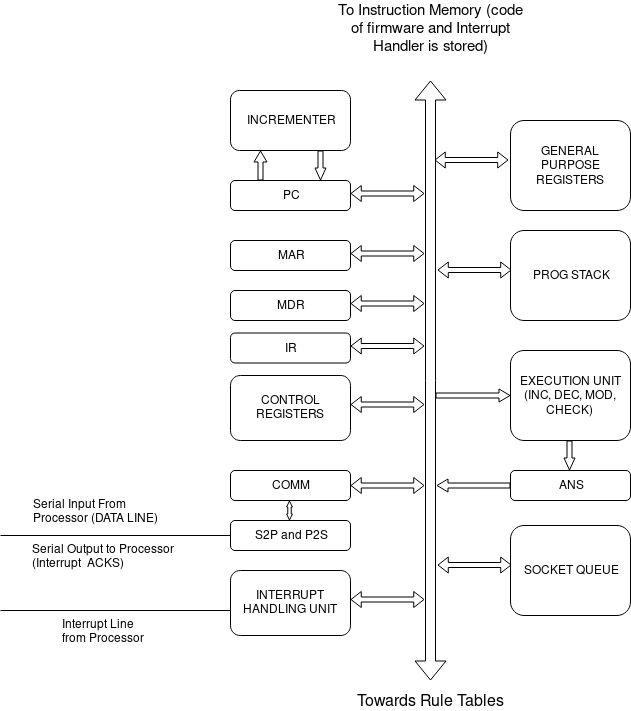

The diagram above was exported from draw.io. Its source (the exported page's mxGraphModel, read from the mxfile embedded in the PNG):
<mxGraphModel dx="868" dy="455" grid="1" gridSize="10" guides="1" tooltips="1" connect="1" arrows="1" fold="1" page="1" pageScale="1" pageWidth="850" pageHeight="1100" background="#ffffff" math="0" shadow="0">
  <root>
    <mxCell id="0" />
    <mxCell id="1" parent="0" />
    <mxCell id="vtSs92c4-KT__EunIVRf-32" value="" style="shape=flexArrow;endArrow=classic;html=1;width=5;endSize=3.33;endWidth=7;" parent="1" edge="1">
      <mxGeometry width="50" height="50" relative="1" as="geometry">
        <mxPoint x="445" y="595" as="sourcePoint" />
        <mxPoint x="520" y="595" as="targetPoint" />
      </mxGeometry>
    </mxCell>
    <mxCell id="vtSs92c4-KT__EunIVRf-3" value="" style="shape=flexArrow;endArrow=classic;startArrow=classic;html=1;" parent="1" edge="1">
      <mxGeometry width="50" height="50" relative="1" as="geometry">
        <mxPoint x="440" y="880" as="sourcePoint" />
        <mxPoint x="440" y="280" as="targetPoint" />
      </mxGeometry>
    </mxCell>
    <mxCell id="vtSs92c4-KT__EunIVRf-4" value="PC" style="rounded=1;whiteSpace=wrap;html=1;strokeColor=#000000;fillColor=#FFFFFF;" parent="1" vertex="1">
      <mxGeometry x="240" y="380" width="120" height="30" as="geometry" />
    </mxCell>
    <mxCell id="vtSs92c4-KT__EunIVRf-5" value="INCREMENTER" style="rounded=1;whiteSpace=wrap;html=1;strokeColor=#000000;fillColor=#FFFFFF;" parent="1" vertex="1">
      <mxGeometry x="240" y="290" width="120" height="60" as="geometry" />
    </mxCell>
    <mxCell id="vtSs92c4-KT__EunIVRf-6" value="" style="shape=flexArrow;endArrow=classic;html=1;exitX=0.75;exitY=1;exitDx=0;exitDy=0;width=5;endSize=3.67;endWidth=5;" parent="1" source="vtSs92c4-KT__EunIVRf-5" edge="1">
      <mxGeometry width="50" height="50" relative="1" as="geometry">
        <mxPoint x="270" y="500" as="sourcePoint" />
        <mxPoint x="330" y="380" as="targetPoint" />
      </mxGeometry>
    </mxCell>
    <mxCell id="vtSs92c4-KT__EunIVRf-8" value="" style="shape=flexArrow;endArrow=classic;html=1;exitX=0.25;exitY=0;exitDx=0;exitDy=0;width=5;endSize=3.33;endWidth=7;entryX=0.25;entryY=1;entryDx=0;entryDy=0;" parent="1" source="vtSs92c4-KT__EunIVRf-4" target="vtSs92c4-KT__EunIVRf-5" edge="1">
      <mxGeometry width="50" height="50" relative="1" as="geometry">
        <mxPoint x="340" y="340" as="sourcePoint" />
        <mxPoint x="340" y="390" as="targetPoint" />
      </mxGeometry>
    </mxCell>
    <mxCell id="vtSs92c4-KT__EunIVRf-9" value="" style="shape=flexArrow;endArrow=classic;startArrow=classic;html=1;width=5;startSize=3.09;startWidth=10;endWidth=10;endSize=3.09;" parent="1" edge="1">
      <mxGeometry width="50" height="50" relative="1" as="geometry">
        <mxPoint x="360" y="393" as="sourcePoint" />
        <mxPoint x="434" y="393" as="targetPoint" />
      </mxGeometry>
    </mxCell>
    <mxCell id="vtSs92c4-KT__EunIVRf-14" value="MAR" style="rounded=1;whiteSpace=wrap;html=1;strokeColor=#000000;fillColor=#FFFFFF;" parent="1" vertex="1">
      <mxGeometry x="240" y="440" width="120" height="30" as="geometry" />
    </mxCell>
    <mxCell id="vtSs92c4-KT__EunIVRf-15" value="" style="shape=flexArrow;endArrow=classic;startArrow=classic;html=1;width=5;startSize=3.09;startWidth=10;endWidth=10;endSize=3.09;" parent="1" edge="1">
      <mxGeometry width="50" height="50" relative="1" as="geometry">
        <mxPoint x="360" y="453" as="sourcePoint" />
        <mxPoint x="434" y="453" as="targetPoint" />
      </mxGeometry>
    </mxCell>
    <mxCell id="vtSs92c4-KT__EunIVRf-16" value="MDR" style="rounded=1;whiteSpace=wrap;html=1;strokeColor=#000000;fillColor=#FFFFFF;" parent="1" vertex="1">
      <mxGeometry x="240" y="490" width="120" height="30" as="geometry" />
    </mxCell>
    <mxCell id="vtSs92c4-KT__EunIVRf-17" value="" style="shape=flexArrow;endArrow=classic;startArrow=classic;html=1;width=5;startSize=3.09;startWidth=10;endWidth=10;endSize=3.09;" parent="1" edge="1">
      <mxGeometry width="50" height="50" relative="1" as="geometry">
        <mxPoint x="360" y="503" as="sourcePoint" />
        <mxPoint x="434" y="503" as="targetPoint" />
      </mxGeometry>
    </mxCell>
    <mxCell id="vtSs92c4-KT__EunIVRf-18" value="COMM" style="rounded=1;whiteSpace=wrap;html=1;strokeColor=#000000;fillColor=#FFFFFF;" parent="1" vertex="1">
      <mxGeometry x="240" y="670" width="120" height="30" as="geometry" />
    </mxCell>
    <mxCell id="vtSs92c4-KT__EunIVRf-20" value="PROG STACK" style="rounded=1;whiteSpace=wrap;html=1;strokeColor=#000000;fillColor=#FFFFFF;" parent="1" vertex="1">
      <mxGeometry x="520" y="430" width="120" height="90" as="geometry" />
    </mxCell>
    <mxCell id="vtSs92c4-KT__EunIVRf-21" value="" style="shape=flexArrow;endArrow=classic;startArrow=classic;html=1;width=5;startSize=3.09;startWidth=10;endWidth=10;endSize=3.09;" parent="1" edge="1">
      <mxGeometry width="50" height="50" relative="1" as="geometry">
        <mxPoint x="447" y="469.5" as="sourcePoint" />
        <mxPoint x="521" y="469.5" as="targetPoint" />
      </mxGeometry>
    </mxCell>
    <mxCell id="vtSs92c4-KT__EunIVRf-25" value="&lt;div&gt;EXECUTION UNIT&lt;/div&gt;&lt;div&gt;(INC, DEC, MOD, CHECK)&lt;br&gt;&lt;/div&gt;" style="rounded=1;whiteSpace=wrap;html=1;strokeColor=#000000;fillColor=#FFFFFF;" parent="1" vertex="1">
      <mxGeometry x="520" y="550" width="120" height="90" as="geometry" />
    </mxCell>
    <mxCell id="vtSs92c4-KT__EunIVRf-27" value="" style="shape=flexArrow;endArrow=classic;html=1;exitX=0.75;exitY=1;exitDx=0;exitDy=0;width=5;endSize=3.67;endWidth=5;" parent="1" edge="1">
      <mxGeometry width="50" height="50" relative="1" as="geometry">
        <mxPoint x="579" y="640" as="sourcePoint" />
        <mxPoint x="579" y="670" as="targetPoint" />
      </mxGeometry>
    </mxCell>
    <mxCell id="vtSs92c4-KT__EunIVRf-28" value="ANS" style="rounded=1;whiteSpace=wrap;html=1;strokeColor=#000000;fillColor=#FFFFFF;" parent="1" vertex="1">
      <mxGeometry x="520" y="670" width="120" height="30" as="geometry" />
    </mxCell>
    <mxCell id="vtSs92c4-KT__EunIVRf-33" value="" style="shape=flexArrow;endArrow=classic;html=1;width=5;endSize=3.33;endWidth=7;exitX=0;exitY=0.5;exitDx=0;exitDy=0;" parent="1" source="vtSs92c4-KT__EunIVRf-28" edge="1">
      <mxGeometry width="50" height="50" relative="1" as="geometry">
        <mxPoint x="516" y="685" as="sourcePoint" />
        <mxPoint x="446" y="685" as="targetPoint" />
      </mxGeometry>
    </mxCell>
    <mxCell id="vtSs92c4-KT__EunIVRf-35" value="GENERAL PURPOSE REGISTERS" style="rounded=1;whiteSpace=wrap;html=1;strokeColor=#000000;fillColor=#FFFFFF;" parent="1" vertex="1">
      <mxGeometry x="520" y="320" width="120" height="90" as="geometry" />
    </mxCell>
    <mxCell id="vtSs92c4-KT__EunIVRf-36" value="" style="shape=flexArrow;endArrow=classic;startArrow=classic;html=1;width=5;startSize=3.09;startWidth=10;endWidth=10;endSize=3.09;" parent="1" edge="1">
      <mxGeometry width="50" height="50" relative="1" as="geometry">
        <mxPoint x="444" y="359.5" as="sourcePoint" />
        <mxPoint x="518" y="359.5" as="targetPoint" />
      </mxGeometry>
    </mxCell>
    <mxCell id="vtSs92c4-KT__EunIVRf-37" value="CONTROL REGISTERS" style="rounded=1;whiteSpace=wrap;html=1;strokeColor=#000000;fillColor=#FFFFFF;" parent="1" vertex="1">
      <mxGeometry x="240" y="575" width="120" height="65" as="geometry" />
    </mxCell>
    <mxCell id="vtSs92c4-KT__EunIVRf-38" value="" style="shape=flexArrow;endArrow=classic;startArrow=classic;html=1;width=5;startSize=3.09;startWidth=10;endWidth=10;endSize=3.09;" parent="1" edge="1">
      <mxGeometry width="50" height="50" relative="1" as="geometry">
        <mxPoint x="360" y="604" as="sourcePoint" />
        <mxPoint x="434" y="604" as="targetPoint" />
      </mxGeometry>
    </mxCell>
    <mxCell id="vtSs92c4-KT__EunIVRf-39" value="S2P and P2S" style="rounded=1;whiteSpace=wrap;html=1;strokeColor=#000000;fillColor=#FFFFFF;" parent="1" vertex="1">
      <mxGeometry x="240" y="720" width="120" height="30" as="geometry" />
    </mxCell>
    <mxCell id="vtSs92c4-KT__EunIVRf-41" value="&lt;div&gt;&lt;font style=&quot;font-size: 12px&quot;&gt;Serial Input From&lt;/font&gt;&lt;/div&gt;&lt;div&gt;&lt;font style=&quot;font-size: 12px&quot;&gt;Processor (DATA LINE)&lt;br&gt;&lt;/font&gt;&lt;/div&gt;" style="text;html=1;resizable=0;points=[];autosize=1;align=left;verticalAlign=top;spacingTop=-4;" parent="1" vertex="1">
      <mxGeometry x="41" y="695" width="140" height="30" as="geometry" />
    </mxCell>
    <mxCell id="vtSs92c4-KT__EunIVRf-43" value="&lt;div style=&quot;font-size: 15px&quot;&gt;&lt;font style=&quot;font-size: 15px&quot;&gt;To Instruction Memory (code &lt;br&gt;&lt;/font&gt;&lt;/div&gt;&lt;div style=&quot;font-size: 15px&quot;&gt;&lt;font style=&quot;font-size: 15px&quot;&gt;of firmware and Interrupt&lt;/font&gt;&lt;/div&gt;&lt;div style=&quot;font-size: 15px&quot;&gt;&lt;font style=&quot;font-size: 15px&quot;&gt;Handler is stored)&lt;/font&gt;&lt;/div&gt;" style="text;html=1;resizable=0;points=[];autosize=1;align=center;verticalAlign=top;spacingTop=-4;labelBorderColor=none;" parent="1" vertex="1">
      <mxGeometry x="340" y="200" width="200" height="40" as="geometry" />
    </mxCell>
    <mxCell id="vtSs92c4-KT__EunIVRf-45" value="&lt;font style=&quot;font-size: 16px&quot;&gt;Towards Rule Tables&lt;br&gt;&lt;/font&gt;" style="text;html=1;resizable=0;points=[];autosize=1;align=center;verticalAlign=top;spacingTop=-4;labelBorderColor=none;" parent="1" vertex="1">
      <mxGeometry x="360" y="890" width="160" height="20" as="geometry" />
    </mxCell>
    <mxCell id="vtSs92c4-KT__EunIVRf-46" value="IR" style="rounded=1;whiteSpace=wrap;html=1;strokeColor=#000000;fillColor=#FFFFFF;" parent="1" vertex="1">
      <mxGeometry x="240" y="532.5" width="120" height="30" as="geometry" />
    </mxCell>
    <mxCell id="vtSs92c4-KT__EunIVRf-47" value="" style="shape=flexArrow;endArrow=classic;startArrow=classic;html=1;width=5;startSize=3.09;startWidth=10;endWidth=10;endSize=3.09;" parent="1" edge="1">
      <mxGeometry width="50" height="50" relative="1" as="geometry">
        <mxPoint x="360" y="545.5" as="sourcePoint" />
        <mxPoint x="434" y="545.5" as="targetPoint" />
      </mxGeometry>
    </mxCell>
    <mxCell id="vtSs92c4-KT__EunIVRf-50" value="SOCKET QUEUE" style="rounded=1;whiteSpace=wrap;html=1;strokeColor=#000000;fillColor=#FFFFFF;" parent="1" vertex="1">
      <mxGeometry x="520" y="725" width="120" height="90" as="geometry" />
    </mxCell>
    <mxCell id="vtSs92c4-KT__EunIVRf-51" value="" style="shape=flexArrow;endArrow=classic;startArrow=classic;html=1;width=5;startSize=3.09;startWidth=10;endWidth=10;endSize=3.09;" parent="1" edge="1">
      <mxGeometry width="50" height="50" relative="1" as="geometry">
        <mxPoint x="447" y="764.5" as="sourcePoint" />
        <mxPoint x="520.9999999999998" y="764.5" as="targetPoint" />
      </mxGeometry>
    </mxCell>
    <mxCell id="yGfWXdbm7iS9nu_b4-Of-5" value="&lt;div&gt;&lt;font style=&quot;font-size: 12px&quot;&gt;Serial Output to Processor&lt;/font&gt;&lt;/div&gt;&lt;div&gt;&lt;font style=&quot;font-size: 12px&quot;&gt; (Interrupt&amp;nbsp; ACKS)&lt;br&gt;&lt;/font&gt;&lt;/div&gt;" style="text;html=1;resizable=0;points=[];autosize=1;align=left;verticalAlign=top;spacingTop=-4;" parent="1" vertex="1">
      <mxGeometry x="40" y="740" width="160" height="30" as="geometry" />
    </mxCell>
    <mxCell id="yGfWXdbm7iS9nu_b4-Of-11" value="" style="endArrow=none;html=1;entryX=0;entryY=0.5;entryDx=0;entryDy=0;" parent="1" target="vtSs92c4-KT__EunIVRf-39" edge="1">
      <mxGeometry width="50" height="50" relative="1" as="geometry">
        <mxPoint x="10" y="735" as="sourcePoint" />
        <mxPoint x="110" y="930" as="targetPoint" />
      </mxGeometry>
    </mxCell>
    <mxCell id="yGfWXdbm7iS9nu_b4-Of-15" value="" style="shape=flexArrow;endArrow=classic;startArrow=classic;html=1;width=3.4482758620689657;startSize=1.6758620689655175;startWidth=1.3793103448275863;endWidth=1.3793103448275863;endSize=1.6758620689655175;exitX=0.5;exitY=1;exitDx=0;exitDy=0;" parent="1" edge="1">
      <mxGeometry width="50" height="50" relative="1" as="geometry">
        <mxPoint x="299" y="700" as="sourcePoint" />
        <mxPoint x="299" y="720" as="targetPoint" />
      </mxGeometry>
    </mxCell>
    <mxCell id="yGfWXdbm7iS9nu_b4-Of-17" value="INTERRUPT HANDLING UNIT" style="rounded=1;whiteSpace=wrap;html=1;strokeColor=#000000;fillColor=#FFFFFF;" parent="1" vertex="1">
      <mxGeometry x="240" y="770" width="120" height="65" as="geometry" />
    </mxCell>
    <mxCell id="yGfWXdbm7iS9nu_b4-Of-18" value="" style="shape=flexArrow;endArrow=classic;startArrow=classic;html=1;width=5;startSize=3.09;startWidth=10;endWidth=10;endSize=3.09;" parent="1" edge="1">
      <mxGeometry width="50" height="50" relative="1" as="geometry">
        <mxPoint x="360" y="799" as="sourcePoint" />
        <mxPoint x="434" y="799" as="targetPoint" />
      </mxGeometry>
    </mxCell>
    <mxCell id="yGfWXdbm7iS9nu_b4-Of-21" value="" style="endArrow=none;html=1;entryX=0;entryY=0.5;entryDx=0;entryDy=0;" parent="1" edge="1">
      <mxGeometry width="50" height="50" relative="1" as="geometry">
        <mxPoint x="10" y="810" as="sourcePoint" />
        <mxPoint x="240" y="810" as="targetPoint" />
      </mxGeometry>
    </mxCell>
    <mxCell id="yGfWXdbm7iS9nu_b4-Of-22" value="&lt;div&gt;Interrupt Line &lt;br&gt;&lt;/div&gt;&lt;div&gt;from Processor&lt;/div&gt;" style="text;html=1;resizable=0;points=[];autosize=1;align=left;verticalAlign=top;spacingTop=-4;" parent="1" vertex="1">
      <mxGeometry x="70" y="815" width="100" height="30" as="geometry" />
    </mxCell>
    <mxCell id="yGfWXdbm7iS9nu_b4-Of-28" value="" style="shape=flexArrow;endArrow=classic;startArrow=classic;html=1;width=5;startSize=3.09;startWidth=10;endWidth=10;endSize=3.09;" parent="1" edge="1">
      <mxGeometry width="50" height="50" relative="1" as="geometry">
        <mxPoint x="360" y="685" as="sourcePoint" />
        <mxPoint x="434" y="685" as="targetPoint" />
      </mxGeometry>
    </mxCell>
  </root>
</mxGraphModel>